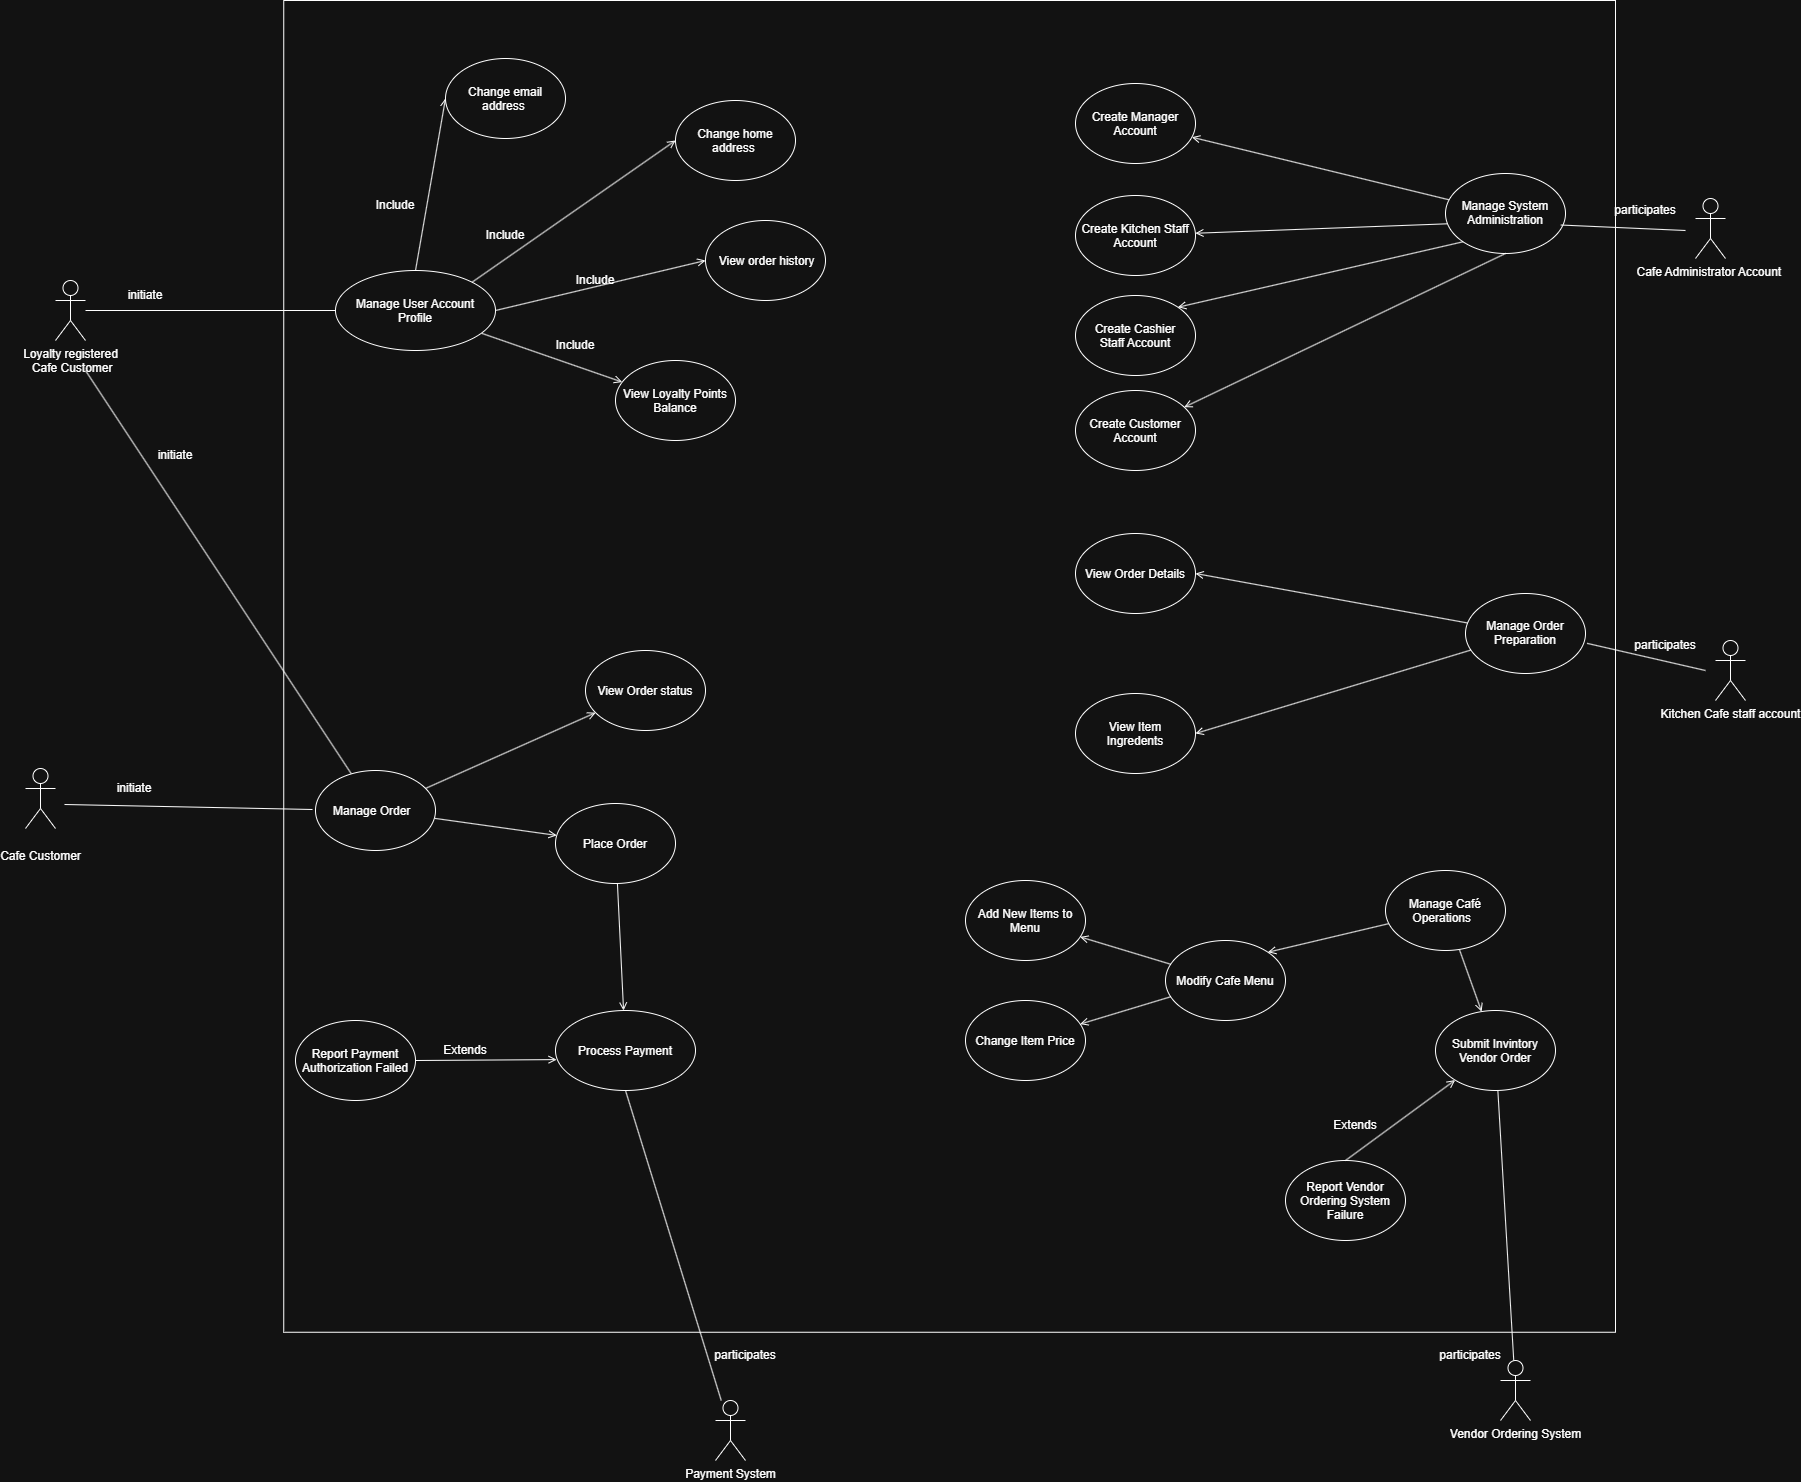

The diagram above was exported from draw.io. Its source (the exported page's mxGraphModel, read from the mxfile embedded in the PNG):
<mxGraphModel dx="1982" dy="908" grid="1" gridSize="10" guides="1" tooltips="1" connect="1" arrows="1" fold="1" page="1" pageScale="1" pageWidth="3300" pageHeight="4681" math="0" shadow="0">
  <root>
    <mxCell id="0" />
    <mxCell id="1" parent="0" />
    <mxCell id="-siAf3T-IfAzo4WSYaoo-1" parent="1" style="whiteSpace=wrap;html=1;aspect=fixed;fillColor=light-dark(#FFFFFF03,#00000003);" value="" vertex="1">
      <mxGeometry height="1331.75" width="1331.75" x="728.25" y="10" as="geometry" />
    </mxCell>
    <mxCell id="-siAf3T-IfAzo4WSYaoo-2" edge="1" parent="1" source="-siAf3T-IfAzo4WSYaoo-5" style="rounded=0;orthogonalLoop=1;jettySize=auto;html=1;entryX=0;entryY=0.5;entryDx=0;entryDy=0;exitX=0.5;exitY=0;exitDx=0;exitDy=0;endArrow=open;endFill=0;" target="-siAf3T-IfAzo4WSYaoo-21">
      <mxGeometry relative="1" as="geometry">
        <mxPoint x="800" y="170" as="sourcePoint" />
        <mxPoint x="950" y="60" as="targetPoint" />
      </mxGeometry>
    </mxCell>
    <mxCell id="-siAf3T-IfAzo4WSYaoo-3" edge="1" parent="1" source="-siAf3T-IfAzo4WSYaoo-5" style="rounded=0;orthogonalLoop=1;jettySize=auto;html=1;entryX=0;entryY=0.5;entryDx=0;entryDy=0;exitX=1;exitY=0.5;exitDx=0;exitDy=0;endArrow=open;endFill=0;" target="-siAf3T-IfAzo4WSYaoo-27">
      <mxGeometry relative="1" as="geometry" />
    </mxCell>
    <mxCell id="-siAf3T-IfAzo4WSYaoo-4" edge="1" parent="1" source="-siAf3T-IfAzo4WSYaoo-5" style="rounded=0;orthogonalLoop=1;jettySize=auto;html=1;endArrow=open;endFill=0;" target="-siAf3T-IfAzo4WSYaoo-31">
      <mxGeometry relative="1" as="geometry" />
    </mxCell>
    <mxCell id="-siAf3T-IfAzo4WSYaoo-5" parent="1" style="ellipse;whiteSpace=wrap;html=1;shapeInside=1;" value="Manage User Account Profile" vertex="1">
      <mxGeometry height="80" width="160" x="780" y="280" as="geometry" />
    </mxCell>
    <mxCell id="-siAf3T-IfAzo4WSYaoo-6" edge="1" parent="1" source="-siAf3T-IfAzo4WSYaoo-9" style="rounded=0;orthogonalLoop=1;jettySize=auto;html=1;endArrow=open;endFill=0;" target="-siAf3T-IfAzo4WSYaoo-37" value="">
      <mxGeometry relative="1" as="geometry" />
    </mxCell>
    <mxCell id="-siAf3T-IfAzo4WSYaoo-7" edge="1" parent="1" source="-siAf3T-IfAzo4WSYaoo-9" style="rounded=0;orthogonalLoop=1;jettySize=auto;html=1;endArrow=open;endFill=0;" target="-siAf3T-IfAzo4WSYaoo-30" value="">
      <mxGeometry relative="1" as="geometry" />
    </mxCell>
    <mxCell id="-siAf3T-IfAzo4WSYaoo-8" edge="1" parent="1" source="-siAf3T-IfAzo4WSYaoo-9" style="rounded=0;orthogonalLoop=1;jettySize=auto;html=1;endArrow=none;endFill=0;">
      <mxGeometry relative="1" as="geometry">
        <mxPoint x="530" y="380" as="targetPoint" />
      </mxGeometry>
    </mxCell>
    <mxCell id="-siAf3T-IfAzo4WSYaoo-9" parent="1" style="ellipse;whiteSpace=wrap;html=1;shapeInside=1;" value="Manage Order&amp;nbsp;&amp;nbsp;" vertex="1">
      <mxGeometry height="80" width="120" x="760" y="780" as="geometry" />
    </mxCell>
    <mxCell id="-siAf3T-IfAzo4WSYaoo-10" edge="1" parent="1" source="-siAf3T-IfAzo4WSYaoo-12" style="rounded=0;orthogonalLoop=1;jettySize=auto;html=1;endArrow=open;endFill=0;entryX=1;entryY=0;entryDx=0;entryDy=0;" target="-siAf3T-IfAzo4WSYaoo-45">
      <mxGeometry relative="1" as="geometry">
        <mxPoint x="1850" y="950" as="targetPoint" />
      </mxGeometry>
    </mxCell>
    <mxCell id="-siAf3T-IfAzo4WSYaoo-11" edge="1" parent="1" source="-siAf3T-IfAzo4WSYaoo-12" style="rounded=0;orthogonalLoop=1;jettySize=auto;html=1;endArrow=open;endFill=0;" target="-siAf3T-IfAzo4WSYaoo-46" value="">
      <mxGeometry relative="1" as="geometry" />
    </mxCell>
    <mxCell id="-siAf3T-IfAzo4WSYaoo-12" parent="1" style="ellipse;whiteSpace=wrap;html=1;shapeInside=1;" value="Manage Café Operations&amp;nbsp;&amp;nbsp;" vertex="1">
      <mxGeometry height="80" width="120" x="1830" y="880" as="geometry" />
    </mxCell>
    <mxCell id="-siAf3T-IfAzo4WSYaoo-13" edge="1" parent="1" source="-siAf3T-IfAzo4WSYaoo-14" style="rounded=0;orthogonalLoop=1;jettySize=auto;html=1;entryX=1;entryY=0.5;entryDx=0;entryDy=0;endArrow=open;endFill=0;" target="-siAf3T-IfAzo4WSYaoo-38">
      <mxGeometry relative="1" as="geometry" />
    </mxCell>
    <mxCell id="-siAf3T-IfAzo4WSYaoo-14" parent="1" style="ellipse;whiteSpace=wrap;html=1;shapeInside=1;" value="&lt;br&gt;Manage Order Preparation &lt;br&gt;&lt;br&gt;&lt;div&gt;&lt;br/&gt;&lt;/div&gt;" vertex="1">
      <mxGeometry height="80" width="120" x="1910" y="603" as="geometry" />
    </mxCell>
    <mxCell id="-siAf3T-IfAzo4WSYaoo-15" edge="1" parent="1" source="-siAf3T-IfAzo4WSYaoo-17" style="rounded=0;orthogonalLoop=1;jettySize=auto;html=1;endArrow=open;endFill=0;" target="-siAf3T-IfAzo4WSYaoo-33">
      <mxGeometry relative="1" as="geometry" />
    </mxCell>
    <mxCell id="-siAf3T-IfAzo4WSYaoo-16" edge="1" parent="1" style="rounded=0;orthogonalLoop=1;jettySize=auto;html=1;endArrow=open;endFill=0;" target="-siAf3T-IfAzo4WSYaoo-34">
      <mxGeometry relative="1" as="geometry">
        <mxPoint x="1900" y="233" as="sourcePoint" />
      </mxGeometry>
    </mxCell>
    <mxCell id="-siAf3T-IfAzo4WSYaoo-17" parent="1" style="ellipse;whiteSpace=wrap;html=1;shapeInside=1;" value="&lt;br&gt;Manage System Administration &lt;br&gt;&lt;br&gt;&lt;div&gt;&lt;br/&gt;&lt;/div&gt;" vertex="1">
      <mxGeometry height="80" width="120" x="1890" y="183" as="geometry" />
    </mxCell>
    <mxCell id="-siAf3T-IfAzo4WSYaoo-18" edge="1" parent="1" source="-siAf3T-IfAzo4WSYaoo-19" style="edgeStyle=orthogonalEdgeStyle;rounded=0;orthogonalLoop=1;jettySize=auto;html=1;entryX=0;entryY=0.5;entryDx=0;entryDy=0;endArrow=none;endFill=0;" target="-siAf3T-IfAzo4WSYaoo-5">
      <mxGeometry relative="1" as="geometry" />
    </mxCell>
    <mxCell id="-siAf3T-IfAzo4WSYaoo-19" parent="1" style="shape=umlActor;verticalLabelPosition=bottom;verticalAlign=top;html=1;" value="Loyalty registered&lt;br&gt;&amp;nbsp;Cafe Customer" vertex="1">
      <mxGeometry height="60" width="30" x="500" y="290" as="geometry" />
    </mxCell>
    <mxCell id="-siAf3T-IfAzo4WSYaoo-20" parent="1" style="text;html=1;whiteSpace=wrap;strokeColor=none;fillColor=none;align=center;verticalAlign=middle;rounded=0;" value="initiate" vertex="1">
      <mxGeometry height="30" width="60" x="560" y="290" as="geometry" />
    </mxCell>
    <mxCell id="-siAf3T-IfAzo4WSYaoo-21" parent="1" style="ellipse;whiteSpace=wrap;html=1;shapeInside=1;" value="Change email address&amp;nbsp;" vertex="1">
      <mxGeometry height="80" width="120" x="890" y="68" as="geometry" />
    </mxCell>
    <mxCell id="-siAf3T-IfAzo4WSYaoo-22" parent="1" style="text;html=1;whiteSpace=wrap;strokeColor=none;fillColor=none;align=center;verticalAlign=middle;rounded=0;" value="initiate" vertex="1">
      <mxGeometry height="30" width="60" x="590" y="450" as="geometry" />
    </mxCell>
    <mxCell id="-siAf3T-IfAzo4WSYaoo-23" parent="1" style="text;html=1;whiteSpace=wrap;strokeColor=none;fillColor=none;align=center;verticalAlign=middle;rounded=0;" value="Include" vertex="1">
      <mxGeometry height="30" width="60" x="810" y="200" as="geometry" />
    </mxCell>
    <mxCell id="-siAf3T-IfAzo4WSYaoo-24" parent="1" style="ellipse;whiteSpace=wrap;html=1;shapeInside=1;" value="Change home address&amp;nbsp;" vertex="1">
      <mxGeometry height="80" width="120" x="1120" y="110" as="geometry" />
    </mxCell>
    <mxCell id="-siAf3T-IfAzo4WSYaoo-25" parent="1" style="text;html=1;whiteSpace=wrap;strokeColor=none;fillColor=none;align=center;verticalAlign=middle;rounded=0;" value="Include" vertex="1">
      <mxGeometry height="30" width="60" x="920" y="230" as="geometry" />
    </mxCell>
    <mxCell id="-siAf3T-IfAzo4WSYaoo-26" edge="1" parent="1" source="-siAf3T-IfAzo4WSYaoo-5" style="rounded=0;orthogonalLoop=1;jettySize=auto;html=1;entryX=0;entryY=0.5;entryDx=0;entryDy=0;exitX=1;exitY=0;exitDx=0;exitDy=0;endArrow=open;endFill=0;" target="-siAf3T-IfAzo4WSYaoo-24">
      <mxGeometry relative="1" as="geometry">
        <mxPoint x="930" y="410" as="sourcePoint" />
        <mxPoint x="1080" y="300" as="targetPoint" />
      </mxGeometry>
    </mxCell>
    <mxCell id="-siAf3T-IfAzo4WSYaoo-27" parent="1" style="ellipse;whiteSpace=wrap;html=1;shapeInside=1;" value="&amp;nbsp;View&amp;nbsp;&lt;span style=&quot;text-decoration-line: inherit; background-color: transparent; color: light-dark(rgb(0, 0, 0), rgb(255, 255, 255));&quot;&gt;order history&lt;/span&gt;" vertex="1">
      <mxGeometry height="80" width="120" x="1150" y="230" as="geometry" />
    </mxCell>
    <mxCell id="-siAf3T-IfAzo4WSYaoo-28" parent="1" style="text;html=1;whiteSpace=wrap;strokeColor=none;fillColor=none;align=center;verticalAlign=middle;rounded=0;" value="Include" vertex="1">
      <mxGeometry height="30" width="60" x="1010" y="275" as="geometry" />
    </mxCell>
    <mxCell id="-siAf3T-IfAzo4WSYaoo-29" edge="1" parent="1" source="-siAf3T-IfAzo4WSYaoo-30" style="rounded=0;orthogonalLoop=1;jettySize=auto;html=1;endArrow=open;endFill=0;" target="-siAf3T-IfAzo4WSYaoo-52">
      <mxGeometry relative="1" as="geometry" />
    </mxCell>
    <mxCell id="-siAf3T-IfAzo4WSYaoo-30" parent="1" style="ellipse;whiteSpace=wrap;html=1;shapeInside=1;" value="Place Order" vertex="1">
      <mxGeometry height="80" width="120" x="1000" y="813" as="geometry" />
    </mxCell>
    <mxCell id="-siAf3T-IfAzo4WSYaoo-31" parent="1" style="ellipse;whiteSpace=wrap;html=1;shapeInside=1;" value="View Loyalty Points Balance" vertex="1">
      <mxGeometry height="80" width="120" x="1060" y="370" as="geometry" />
    </mxCell>
    <mxCell id="-siAf3T-IfAzo4WSYaoo-32" parent="1" style="text;html=1;whiteSpace=wrap;strokeColor=none;fillColor=none;align=center;verticalAlign=middle;rounded=0;" value="Include" vertex="1">
      <mxGeometry height="30" width="60" x="990" y="340" as="geometry" />
    </mxCell>
    <mxCell id="-siAf3T-IfAzo4WSYaoo-33" parent="1" style="ellipse;whiteSpace=wrap;html=1;shapeInside=1;" value="Create Manager Account&lt;div&gt;&lt;br/&gt;&lt;/div&gt;" vertex="1">
      <mxGeometry height="80" width="120" x="1520" y="93" as="geometry" />
    </mxCell>
    <mxCell id="-siAf3T-IfAzo4WSYaoo-34" parent="1" style="ellipse;whiteSpace=wrap;html=1;shapeInside=1;" value="Create Kitchen Staff Account&lt;div&gt;&lt;br&gt;&lt;/div&gt;" vertex="1">
      <mxGeometry height="80" width="120" x="1520" y="205" as="geometry" />
    </mxCell>
    <mxCell id="-siAf3T-IfAzo4WSYaoo-35" parent="1" style="ellipse;whiteSpace=wrap;html=1;shapeInside=1;" value="Create Cashier Staff Account&lt;div&gt;&lt;br&gt;&lt;/div&gt;" vertex="1">
      <mxGeometry height="80" width="120" x="1520" y="305" as="geometry" />
    </mxCell>
    <mxCell id="-siAf3T-IfAzo4WSYaoo-36" edge="1" parent="1" source="-siAf3T-IfAzo4WSYaoo-17" style="rounded=0;orthogonalLoop=1;jettySize=auto;html=1;entryX=1;entryY=0;entryDx=0;entryDy=0;exitX=0;exitY=1;exitDx=0;exitDy=0;endArrow=open;endFill=0;" target="-siAf3T-IfAzo4WSYaoo-35">
      <mxGeometry relative="1" as="geometry" />
    </mxCell>
    <mxCell id="-siAf3T-IfAzo4WSYaoo-37" parent="1" style="ellipse;whiteSpace=wrap;html=1;shapeInside=1;" value="View Order status" vertex="1">
      <mxGeometry height="80" width="120" x="1030" y="660" as="geometry" />
    </mxCell>
    <mxCell id="-siAf3T-IfAzo4WSYaoo-38" parent="1" style="ellipse;whiteSpace=wrap;html=1;shapeInside=1;" value="View Order Details" vertex="1">
      <mxGeometry height="80" width="120" x="1520" y="543" as="geometry" />
    </mxCell>
    <mxCell id="-siAf3T-IfAzo4WSYaoo-39" parent="1" style="ellipse;whiteSpace=wrap;html=1;shapeInside=1;" value="View Item Ingredents" vertex="1">
      <mxGeometry height="80" width="120" x="1520" y="703" as="geometry" />
    </mxCell>
    <mxCell id="-siAf3T-IfAzo4WSYaoo-40" edge="1" parent="1" source="-siAf3T-IfAzo4WSYaoo-14" style="rounded=0;orthogonalLoop=1;jettySize=auto;html=1;entryX=1;entryY=0.5;entryDx=0;entryDy=0;endArrow=open;endFill=0;" target="-siAf3T-IfAzo4WSYaoo-39">
      <mxGeometry relative="1" as="geometry" />
    </mxCell>
    <mxCell id="-siAf3T-IfAzo4WSYaoo-41" parent="1" style="ellipse;whiteSpace=wrap;html=1;shapeInside=1;" value="Add New Items to Menu" vertex="1">
      <mxGeometry height="80" width="120" x="1410" y="890" as="geometry" />
    </mxCell>
    <mxCell id="-siAf3T-IfAzo4WSYaoo-42" parent="1" style="ellipse;whiteSpace=wrap;html=1;shapeInside=1;" value="Change Item Price" vertex="1">
      <mxGeometry height="80" width="120" x="1410" y="1010" as="geometry" />
    </mxCell>
    <mxCell id="-siAf3T-IfAzo4WSYaoo-43" edge="1" parent="1" source="-siAf3T-IfAzo4WSYaoo-45" style="rounded=0;orthogonalLoop=1;jettySize=auto;html=1;endArrow=open;endFill=0;" target="-siAf3T-IfAzo4WSYaoo-42" value="">
      <mxGeometry relative="1" as="geometry" />
    </mxCell>
    <mxCell id="-siAf3T-IfAzo4WSYaoo-44" edge="1" parent="1" source="-siAf3T-IfAzo4WSYaoo-45" style="rounded=0;orthogonalLoop=1;jettySize=auto;html=1;endArrow=open;endFill=0;" target="-siAf3T-IfAzo4WSYaoo-41">
      <mxGeometry relative="1" as="geometry" />
    </mxCell>
    <mxCell id="-siAf3T-IfAzo4WSYaoo-45" parent="1" style="ellipse;whiteSpace=wrap;html=1;shapeInside=1;" value="Modify Cafe Menu" vertex="1">
      <mxGeometry height="80" width="120" x="1610" y="950" as="geometry" />
    </mxCell>
    <mxCell id="-siAf3T-IfAzo4WSYaoo-46" parent="1" style="ellipse;whiteSpace=wrap;html=1;shapeInside=1;" value="Submit Invintory Vendor Order" vertex="1">
      <mxGeometry height="80" width="120" x="1880" y="1020" as="geometry" />
    </mxCell>
    <mxCell id="-siAf3T-IfAzo4WSYaoo-47" edge="1" parent="1" source="-siAf3T-IfAzo4WSYaoo-48" style="rounded=0;orthogonalLoop=1;jettySize=auto;html=1;endArrow=none;endFill=0;" target="-siAf3T-IfAzo4WSYaoo-46">
      <mxGeometry relative="1" as="geometry">
        <Array as="points" />
      </mxGeometry>
    </mxCell>
    <mxCell id="-siAf3T-IfAzo4WSYaoo-48" parent="1" style="shape=umlActor;verticalLabelPosition=bottom;verticalAlign=top;html=1;" value="Vendor Ordering System" vertex="1">
      <mxGeometry height="60" width="30" x="1945" y="1370" as="geometry" />
    </mxCell>
    <mxCell id="-siAf3T-IfAzo4WSYaoo-49" parent="1" style="shape=umlActor;verticalLabelPosition=bottom;verticalAlign=top;html=1;" value="&lt;div&gt;&lt;br&gt;&lt;/div&gt;Cafe Customer" vertex="1">
      <mxGeometry height="60" width="30" x="470" y="778" as="geometry" />
    </mxCell>
    <mxCell id="-siAf3T-IfAzo4WSYaoo-50" edge="1" parent="1" style="rounded=0;orthogonalLoop=1;jettySize=auto;html=1;endArrow=none;endFill=0;">
      <mxGeometry relative="1" as="geometry">
        <mxPoint x="757" y="819" as="sourcePoint" />
        <mxPoint x="509" y="814" as="targetPoint" />
      </mxGeometry>
    </mxCell>
    <mxCell id="-siAf3T-IfAzo4WSYaoo-51" parent="1" style="text;html=1;whiteSpace=wrap;strokeColor=none;fillColor=none;align=center;verticalAlign=middle;rounded=0;" value="initiate" vertex="1">
      <mxGeometry height="30" width="60" x="549" y="783" as="geometry" />
    </mxCell>
    <mxCell id="-siAf3T-IfAzo4WSYaoo-52" parent="1" style="ellipse;whiteSpace=wrap;html=1;shapeInside=1;" value="Process Payment" vertex="1">
      <mxGeometry height="80" width="140" x="1000" y="1020" as="geometry" />
    </mxCell>
    <mxCell id="-siAf3T-IfAzo4WSYaoo-53" edge="1" parent="1" source="-siAf3T-IfAzo4WSYaoo-54" style="rounded=0;orthogonalLoop=1;jettySize=auto;html=1;entryX=0.5;entryY=1;entryDx=0;entryDy=0;endArrow=none;endFill=0;" target="-siAf3T-IfAzo4WSYaoo-52">
      <mxGeometry relative="1" as="geometry" />
    </mxCell>
    <mxCell id="-siAf3T-IfAzo4WSYaoo-54" parent="1" style="shape=umlActor;verticalLabelPosition=bottom;verticalAlign=top;html=1;" value="Payment System" vertex="1">
      <mxGeometry height="60" width="30" x="1160" y="1410" as="geometry" />
    </mxCell>
    <mxCell id="-siAf3T-IfAzo4WSYaoo-55" parent="1" style="text;html=1;whiteSpace=wrap;strokeColor=none;fillColor=none;align=center;verticalAlign=middle;rounded=0;" value="participates" vertex="1">
      <mxGeometry height="30" width="60" x="1160" y="1350" as="geometry" />
    </mxCell>
    <mxCell id="-siAf3T-IfAzo4WSYaoo-56" parent="1" style="text;html=1;whiteSpace=wrap;strokeColor=none;fillColor=none;align=center;verticalAlign=middle;rounded=0;" value="participates" vertex="1">
      <mxGeometry height="30" width="60" x="1885" y="1350" as="geometry" />
    </mxCell>
    <mxCell id="-siAf3T-IfAzo4WSYaoo-57" parent="1" style="ellipse;whiteSpace=wrap;html=1;shapeInside=1;" value="Report Payment Authorization Failed" vertex="1">
      <mxGeometry height="80" width="120" x="740" y="1030" as="geometry" />
    </mxCell>
    <mxCell id="-siAf3T-IfAzo4WSYaoo-58" edge="1" parent="1" source="-siAf3T-IfAzo4WSYaoo-57" style="rounded=0;orthogonalLoop=1;jettySize=auto;html=1;entryX=0.008;entryY=0.614;entryDx=0;entryDy=0;entryPerimeter=0;endArrow=open;endFill=0;" target="-siAf3T-IfAzo4WSYaoo-52">
      <mxGeometry relative="1" as="geometry" />
    </mxCell>
    <mxCell id="-siAf3T-IfAzo4WSYaoo-59" parent="1" style="text;html=1;whiteSpace=wrap;strokeColor=none;fillColor=none;align=center;verticalAlign=middle;rounded=0;" value="Extends" vertex="1">
      <mxGeometry height="30" width="60" x="880" y="1045" as="geometry" />
    </mxCell>
    <mxCell id="-siAf3T-IfAzo4WSYaoo-60" parent="1" style="ellipse;whiteSpace=wrap;html=1;shapeInside=1;" value="Report Vendor Ordering System Failure" vertex="1">
      <mxGeometry height="80" width="120" x="1730" y="1170" as="geometry" />
    </mxCell>
    <mxCell id="-siAf3T-IfAzo4WSYaoo-61" edge="1" parent="1" source="-siAf3T-IfAzo4WSYaoo-60" style="rounded=0;orthogonalLoop=1;jettySize=auto;html=1;endArrow=open;endFill=0;exitX=0.5;exitY=0;exitDx=0;exitDy=0;" target="-siAf3T-IfAzo4WSYaoo-46">
      <mxGeometry relative="1" as="geometry">
        <mxPoint x="1798.5" y="1188" as="sourcePoint" />
        <mxPoint x="1980.5" y="1100" as="targetPoint" />
      </mxGeometry>
    </mxCell>
    <mxCell id="-siAf3T-IfAzo4WSYaoo-62" parent="1" style="text;html=1;whiteSpace=wrap;strokeColor=none;fillColor=none;align=center;verticalAlign=middle;rounded=0;" value="Extends" vertex="1">
      <mxGeometry height="30" width="60" x="1770" y="1120" as="geometry" />
    </mxCell>
    <mxCell id="-siAf3T-IfAzo4WSYaoo-63" parent="1" style="ellipse;whiteSpace=wrap;html=1;shapeInside=1;" value="Create Customer Account&lt;div&gt;&lt;br&gt;&lt;/div&gt;" vertex="1">
      <mxGeometry height="80" width="120" x="1520" y="400" as="geometry" />
    </mxCell>
    <mxCell id="-siAf3T-IfAzo4WSYaoo-64" edge="1" parent="1" source="-siAf3T-IfAzo4WSYaoo-17" style="rounded=0;orthogonalLoop=1;jettySize=auto;html=1;exitX=0.5;exitY=1;exitDx=0;exitDy=0;endArrow=open;endFill=0;" target="-siAf3T-IfAzo4WSYaoo-63">
      <mxGeometry relative="1" as="geometry">
        <mxPoint x="2106" y="363" as="sourcePoint" />
        <mxPoint x="1820" y="477" as="targetPoint" />
      </mxGeometry>
    </mxCell>
    <mxCell id="-siAf3T-IfAzo4WSYaoo-65" parent="1" style="shape=umlActor;verticalLabelPosition=bottom;verticalAlign=top;html=1;" value="Kitchen Cafe staff account" vertex="1">
      <mxGeometry height="60" width="30" x="2160" y="650" as="geometry" />
    </mxCell>
    <mxCell id="-siAf3T-IfAzo4WSYaoo-66" parent="1" style="text;html=1;whiteSpace=wrap;strokeColor=none;fillColor=none;align=center;verticalAlign=middle;rounded=0;" value="participates" vertex="1">
      <mxGeometry height="30" width="60" x="2080" y="640" as="geometry" />
    </mxCell>
    <mxCell id="-siAf3T-IfAzo4WSYaoo-67" parent="1" style="shape=umlActor;verticalLabelPosition=bottom;verticalAlign=top;html=1;" value="Cafe Administrator Account&amp;nbsp;" vertex="1">
      <mxGeometry height="60" width="30" x="2140" y="208" as="geometry" />
    </mxCell>
    <mxCell id="-siAf3T-IfAzo4WSYaoo-68" parent="1" style="text;html=1;whiteSpace=wrap;strokeColor=none;fillColor=none;align=center;verticalAlign=middle;rounded=0;" value="participates" vertex="1">
      <mxGeometry height="30" width="60" x="2060" y="205" as="geometry" />
    </mxCell>
    <mxCell id="-siAf3T-IfAzo4WSYaoo-69" edge="1" parent="1" style="rounded=0;orthogonalLoop=1;jettySize=auto;html=1;endArrow=none;endFill=0;entryX=1.013;entryY=0.623;entryDx=0;entryDy=0;entryPerimeter=0;" target="-siAf3T-IfAzo4WSYaoo-14">
      <mxGeometry relative="1" as="geometry">
        <Array as="points" />
        <mxPoint x="2150" y="680" as="sourcePoint" />
        <mxPoint x="2050" y="650" as="targetPoint" />
      </mxGeometry>
    </mxCell>
    <mxCell id="-siAf3T-IfAzo4WSYaoo-70" edge="1" parent="1" style="rounded=0;orthogonalLoop=1;jettySize=auto;html=1;endArrow=none;endFill=0;entryX=0.961;entryY=0.644;entryDx=0;entryDy=0;entryPerimeter=0;" target="-siAf3T-IfAzo4WSYaoo-17">
      <mxGeometry relative="1" as="geometry">
        <Array as="points" />
        <mxPoint x="2130" y="240" as="sourcePoint" />
        <mxPoint x="2020" y="230" as="targetPoint" />
      </mxGeometry>
    </mxCell>
  </root>
</mxGraphModel>